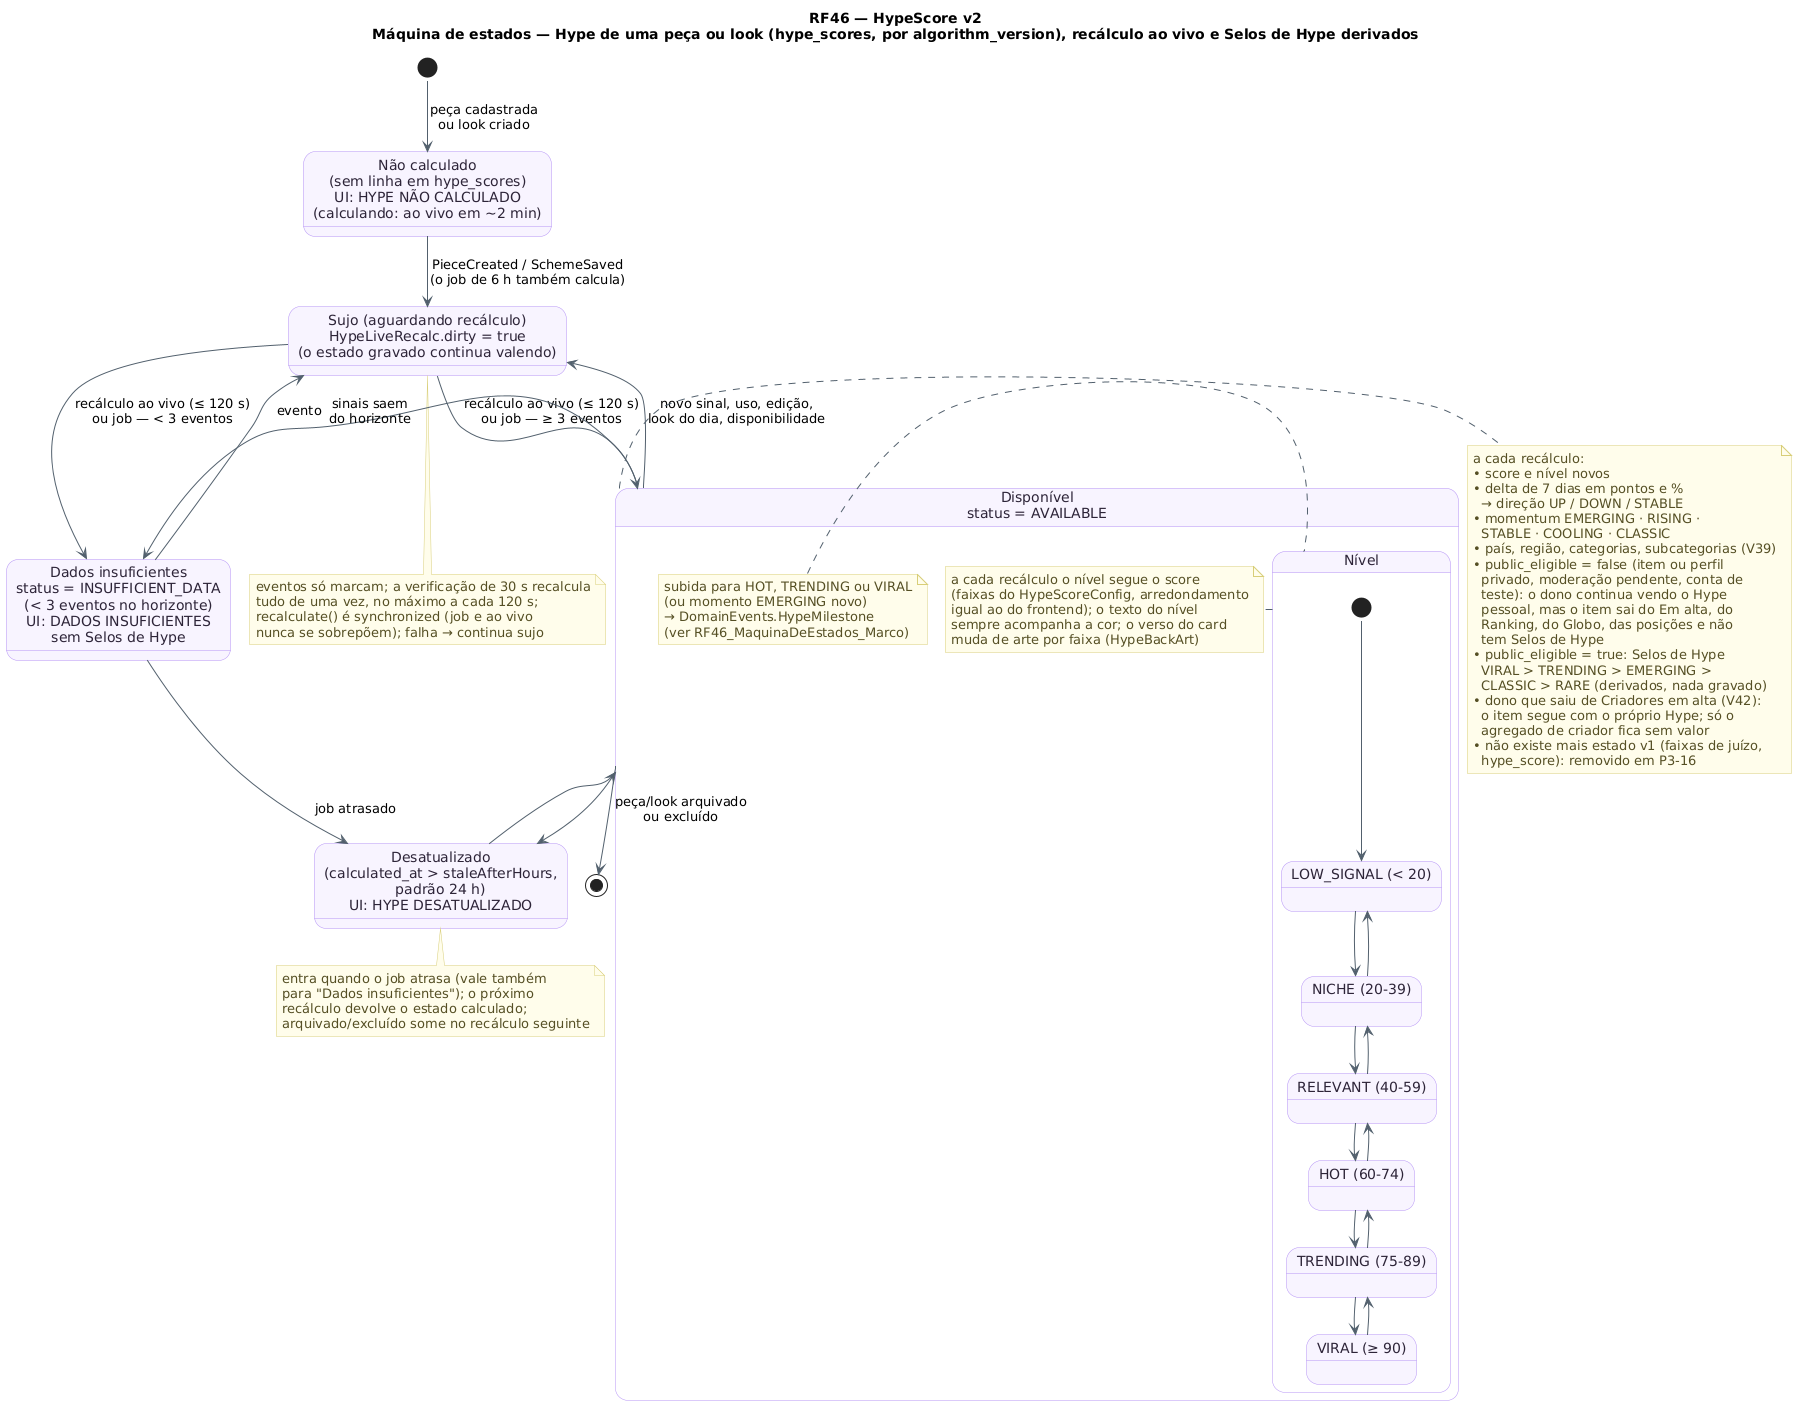

The diagram above was rendered by PlantUML. Its source (embedded in the PNG):
@startuml RF46_MaquinaDeEstados_Hype
!pragma layout smetana
!pragma layout smetana
title RF46 — HypeScore v2\nMáquina de estados — Hype de uma peça ou look (hype_scores, por algorithm_version), recálculo ao vivo e Selos de Hype derivados
skinparam backgroundColor #FFFFFF
skinparam state {
  BackgroundColor #F8F4FF
  BorderColor #B695F5
  FontColor #2D2438
  ArrowColor #52606D
}
skinparam note {
  BackgroundColor #FFFDEB
  BorderColor #D8CE78
  FontColor #554F24
}
state "Não calculado\n(sem linha em hype_scores)\nUI: HYPE NÃO CALCULADO\n(calculando: ao vivo em ~2 min)" as NaoCalc
state "Dados insuficientes\nstatus = INSUFFICIENT_DATA\n(< 3 eventos no horizonte)\nUI: DADOS INSUFICIENTES\nsem Selos de Hype" as Insuf
state "Disponível\nstatus = AVAILABLE" as Disp {
  state "Nível" as Nivel {
    state "LOW_SIGNAL (< 20)" as L0
    state "NICHE (20-39)" as L1
    state "RELEVANT (40-59)" as L2
    state "HOT (60-74)" as L3
    state "TRENDING (75-89)" as L4
    state "VIRAL (≥ 90)" as L5
    [*] --> L0
    L0 -down-> L1
    L1 -down-> L2
    L2 -down-> L3
    L3 -down-> L4
    L4 -down-> L5
    L5 -up-> L4
    L4 -up-> L3
    L3 -up-> L2
    L2 -up-> L1
    L1 -up-> L0
  }
  note right of Nivel
    a cada recálculo o nível segue o score
    (faixas do HypeScoreConfig, arredondamento
    igual ao do frontend); o texto do nível
    sempre acompanha a cor; o verso do card
    muda de arte por faixa (HypeBackArt)
  end note
  note left of Nivel
    subida para HOT, TRENDING ou VIRAL
    (ou momento EMERGING novo)
    → DomainEvents.HypeMilestone
    (ver RF46_MaquinaDeEstados_Marco)
  end note
}
state "Desatualizado\n(calculated_at > staleAfterHours,\npadrão 24 h)\nUI: HYPE DESATUALIZADO" as Stale
state "Sujo (aguardando recálculo)\nHypeLiveRecalc.dirty = true\n(o estado gravado continua valendo)" as Sujo

[*] --> NaoCalc : peça cadastrada\nou look criado
NaoCalc --> Sujo : PieceCreated / SchemeSaved\n(o job de 6 h também calcula)
Sujo --> Insuf : recálculo ao vivo (≤ 120 s)\nou job — < 3 eventos
Sujo --> Disp : recálculo ao vivo (≤ 120 s)\nou job — ≥ 3 eventos
Insuf --> Sujo : evento
Disp --> Sujo : novo sinal, uso, edição,\nlook do dia, disponibilidade
Disp --> Insuf : sinais saem\ndo horizonte
Disp -right-> Stale
Insuf --> Stale : job atrasado
Stale --> Disp
Disp --> [*] : peça/look arquivado\nou excluído

note right of Disp
  a cada recálculo:
  • score e nível novos
  • delta de 7 dias em pontos e %
    → direção UP / DOWN / STABLE
  • momentum EMERGING · RISING ·
    STABLE · COOLING · CLASSIC
  • país, região, categorias, subcategorias (V39)
  • public_eligible = false (item ou perfil
    privado, moderação pendente, conta de
    teste): o dono continua vendo o Hype
    pessoal, mas o item sai do Em alta, do
    Ranking, do Globo, das posições e não
    tem Selos de Hype
  • public_eligible = true: Selos de Hype
    VIRAL > TRENDING > EMERGING >
    CLASSIC > RARE (derivados, nada gravado)
  • dono que saiu de Criadores em alta (V42):
    o item segue com o próprio Hype; só o
    agregado de criador fica sem valor
  • não existe mais estado v1 (faixas de juízo,
    hype_score): removido em P3-16
end note
note bottom of Sujo
  eventos só marcam; a verificação de 30 s recalcula
  tudo de uma vez, no máximo a cada 120 s;
  recalculate() é synchronized (job e ao vivo
  nunca se sobrepõem); falha → continua sujo
end note
note bottom of Stale
  entra quando o job atrasa (vale também
  para "Dados insuficientes"); o próximo
  recálculo devolve o estado calculado;
  arquivado/excluído some no recálculo seguinte
end note
@enduml